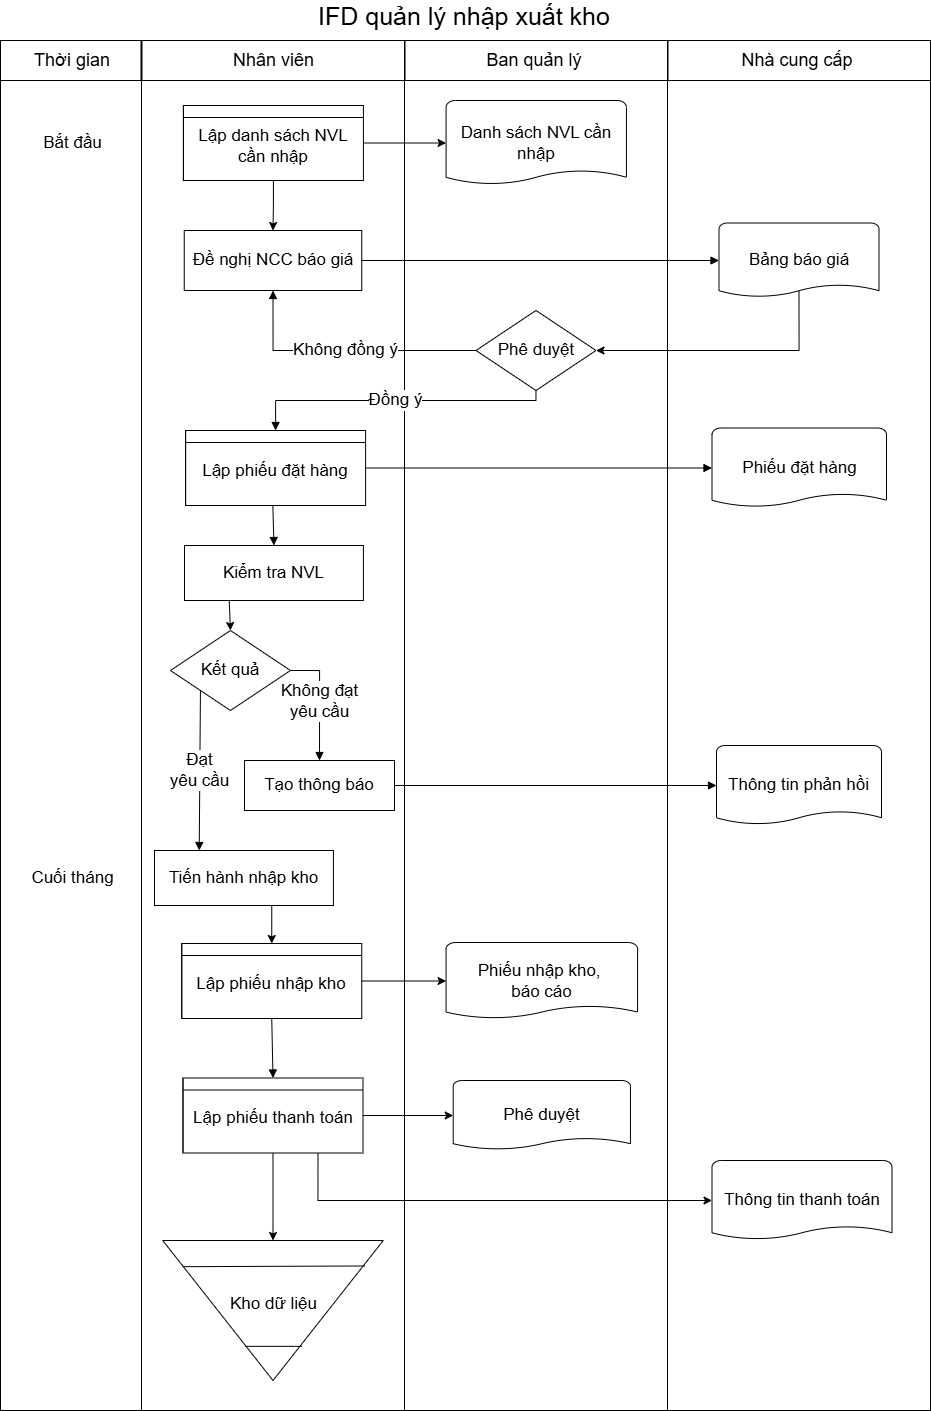

The diagram above was exported from draw.io. Its source (the exported page's mxGraphModel, read from the mxfile embedded in the PNG):
<mxGraphModel dx="2102" dy="1342" grid="1" gridSize="10" guides="1" tooltips="1" connect="1" arrows="1" fold="1" page="1" pageScale="1" pageWidth="827" pageHeight="1169" math="0" shadow="0">
  <root>
    <mxCell id="0" />
    <mxCell id="1" parent="0" />
    <mxCell id="Kb8-jbL2-QePWqqkxjrP-1" parent="1" style="rounded=0;whiteSpace=wrap;html=1;fontSize=17;" value="" vertex="1">
      <mxGeometry height="1370" width="141" x="180" y="520" as="geometry" />
    </mxCell>
    <mxCell id="Kb8-jbL2-QePWqqkxjrP-2" parent="1" style="rounded=0;whiteSpace=wrap;html=1;fontSize=17;" value="" vertex="1">
      <mxGeometry height="1370" width="263" x="321" y="520" as="geometry" />
    </mxCell>
    <mxCell id="Kb8-jbL2-QePWqqkxjrP-3" parent="1" style="rounded=0;whiteSpace=wrap;html=1;fontSize=17;" value="" vertex="1">
      <mxGeometry height="40" width="140.5" x="180" y="520" as="geometry" />
    </mxCell>
    <mxCell id="Kb8-jbL2-QePWqqkxjrP-4" parent="1" style="rounded=0;whiteSpace=wrap;html=1;fontSize=17;" value="" vertex="1">
      <mxGeometry height="40" width="262.5" x="321.5" y="520" as="geometry" />
    </mxCell>
    <mxCell id="Kb8-jbL2-QePWqqkxjrP-5" parent="1" style="rounded=0;whiteSpace=wrap;html=1;fontSize=17;" value="" vertex="1">
      <mxGeometry height="1370" width="263" x="584" y="520" as="geometry" />
    </mxCell>
    <mxCell id="Kb8-jbL2-QePWqqkxjrP-6" parent="1" style="rounded=0;whiteSpace=wrap;html=1;fontSize=17;" value="" vertex="1">
      <mxGeometry height="1370" width="263" x="847" y="520" as="geometry" />
    </mxCell>
    <mxCell id="Kb8-jbL2-QePWqqkxjrP-7" parent="1" style="rounded=0;whiteSpace=wrap;html=1;fontSize=17;" value="" vertex="1">
      <mxGeometry height="40" width="262.5" x="584.5" y="520" as="geometry" />
    </mxCell>
    <mxCell id="Kb8-jbL2-QePWqqkxjrP-8" parent="1" style="rounded=0;whiteSpace=wrap;html=1;fontSize=17;" value="" vertex="1">
      <mxGeometry height="40" width="262.5" x="847.5" y="520" as="geometry" />
    </mxCell>
    <mxCell id="Kb8-jbL2-QePWqqkxjrP-9" parent="1" style="text;html=1;align=center;verticalAlign=middle;whiteSpace=wrap;fillColor=none;strokeColor=none;fontSize=18;" value="Thời gian" vertex="1">
      <mxGeometry height="40" width="144" x="180" y="520" as="geometry" />
    </mxCell>
    <mxCell id="Kb8-jbL2-QePWqqkxjrP-10" parent="1" style="text;html=1;align=center;verticalAlign=middle;whiteSpace=wrap;fillColor=none;strokeColor=none;fontSize=18;" value="Ban quản lý" vertex="1">
      <mxGeometry height="40" width="259.5" x="584.5" y="520" as="geometry" />
    </mxCell>
    <mxCell id="Kb8-jbL2-QePWqqkxjrP-11" parent="1" style="text;html=1;align=center;verticalAlign=middle;whiteSpace=wrap;fillColor=none;strokeColor=none;fontSize=18;" value="Nhà cung cấp" vertex="1">
      <mxGeometry height="40" width="266" x="844" y="520" as="geometry" />
    </mxCell>
    <mxCell id="Kb8-jbL2-QePWqqkxjrP-12" parent="1" style="text;html=1;align=center;verticalAlign=middle;whiteSpace=wrap;fillColor=none;strokeColor=none;fontSize=18;" value="Nhân viên" vertex="1">
      <mxGeometry height="40" width="262.5" x="321.5" y="520" as="geometry" />
    </mxCell>
    <mxCell id="Kb8-jbL2-QePWqqkxjrP-13" parent="1" style="text;html=1;align=center;verticalAlign=middle;whiteSpace=wrap;fillColor=none;strokeColor=none;fontSize=17;" value="Bắt đầu" vertex="1">
      <mxGeometry height="25" width="85" x="209.5" y="610" as="geometry" />
    </mxCell>
    <mxCell id="Kb8-jbL2-QePWqqkxjrP-14" parent="1" style="text;html=1;align=center;verticalAlign=middle;whiteSpace=wrap;fillColor=none;strokeColor=none;fontSize=17;" value="Cuối tháng" vertex="1">
      <mxGeometry height="25" width="85" x="209.5" y="1345" as="geometry" />
    </mxCell>
    <mxCell id="Kb8-jbL2-QePWqqkxjrP-16" parent="1" style="shape=mxgraph.flowchart.document;whiteSpace=wrap;html=1;fillColor=#FFFFFF;strokeColor=#000000;fontSize=17;" value="Danh sách NVL cần&#10;nhập" vertex="1">
      <mxGeometry height="85" width="180.37" x="625.5699999999999" y="580" as="geometry" />
    </mxCell>
    <mxCell id="Kb8-jbL2-QePWqqkxjrP-17" parent="1" style="rounded=0;whiteSpace=wrap;html=1;fillColor=#FFFFFF;strokeColor=#000000;fontSize=17;" value="Đề nghị NCC báo giá" vertex="1">
      <mxGeometry height="60" width="177.5" x="363.75" y="710" as="geometry" />
    </mxCell>
    <mxCell id="yKKyLS9k390tRNiQL1nk-1" edge="1" parent="1" source="Kb8-jbL2-QePWqqkxjrP-18" style="edgeStyle=orthogonalEdgeStyle;rounded=0;orthogonalLoop=1;jettySize=auto;html=1;exitX=0.5;exitY=0.9;exitDx=0;exitDy=0;exitPerimeter=0;entryX=1;entryY=0.5;entryDx=0;entryDy=0;" target="Kb8-jbL2-QePWqqkxjrP-19">
      <mxGeometry relative="1" as="geometry">
        <Array as="points">
          <mxPoint x="979" y="830" />
        </Array>
      </mxGeometry>
    </mxCell>
    <mxCell id="Kb8-jbL2-QePWqqkxjrP-18" parent="1" style="shape=mxgraph.flowchart.document;whiteSpace=wrap;html=1;fillColor=#FFFFFF;strokeColor=#000000;fontSize=17;" value="Bảng báo giá" vertex="1">
      <mxGeometry height="75" width="160" x="898.5" y="702.5" as="geometry" />
    </mxCell>
    <mxCell id="Kb8-jbL2-QePWqqkxjrP-19" parent="1" style="rhombus;whiteSpace=wrap;html=1;fillColor=#FFFFFF;strokeColor=#000000;fontSize=17;" value="Phê duyệt" vertex="1">
      <mxGeometry height="80" width="120" x="655.5" y="790" as="geometry" />
    </mxCell>
    <mxCell id="Kb8-jbL2-QePWqqkxjrP-20" parent="1" style="shape=mxgraph.flowchart.document;whiteSpace=wrap;html=1;fillColor=#FFFFFF;strokeColor=#000000;fontSize=17;" value="Phiếu đặt hàng" vertex="1">
      <mxGeometry height="80" width="174.5" x="891.5" y="907.5" as="geometry" />
    </mxCell>
    <mxCell id="Kb8-jbL2-QePWqqkxjrP-21" edge="1" parent="1" source="Kb8-jbL2-QePWqqkxjrP-22" style="edgeStyle=orthogonalEdgeStyle;rounded=0;orthogonalLoop=1;jettySize=auto;html=1;exitX=0.25;exitY=1;exitDx=0;exitDy=0;entryX=0.5;entryY=0;entryDx=0;entryDy=0;" target="Kb8-jbL2-QePWqqkxjrP-23">
      <mxGeometry relative="1" as="geometry" />
    </mxCell>
    <mxCell id="Kb8-jbL2-QePWqqkxjrP-22" parent="1" style="rounded=0;whiteSpace=wrap;html=1;fillColor=#FFFFFF;strokeColor=#000000;fontSize=17;" value="Kiểm tra NVL" vertex="1">
      <mxGeometry height="55" width="178.91" x="364" y="1025" as="geometry" />
    </mxCell>
    <mxCell id="Kb8-jbL2-QePWqqkxjrP-23" parent="1" style="rhombus;whiteSpace=wrap;html=1;fillColor=#FFFFFF;strokeColor=#000000;fontSize=17;" value="Kết quả" vertex="1">
      <mxGeometry height="80" width="120" x="349.95" y="1110" as="geometry" />
    </mxCell>
    <mxCell id="Kb8-jbL2-QePWqqkxjrP-24" parent="1" style="rounded=0;whiteSpace=wrap;html=1;fillColor=#FFFFFF;strokeColor=#000000;fontSize=17;" value="Tạo thông báo" vertex="1">
      <mxGeometry height="50" width="150" x="424" y="1240" as="geometry" />
    </mxCell>
    <mxCell id="Kb8-jbL2-QePWqqkxjrP-25" parent="1" style="shape=mxgraph.flowchart.document;whiteSpace=wrap;html=1;fillColor=#FFFFFF;strokeColor=#000000;fontSize=17;" value="Thông tin phản hồi" vertex="1">
      <mxGeometry height="80" width="165" x="896" y="1225" as="geometry" />
    </mxCell>
    <mxCell id="Kb8-jbL2-QePWqqkxjrP-26" parent="1" style="shape=mxgraph.flowchart.document;whiteSpace=wrap;html=1;fillColor=#FFFFFF;strokeColor=#000000;fontSize=17;" value="Phiếu nhập kho,&amp;nbsp;&lt;div&gt;báo cáo&lt;/div&gt;" vertex="1">
      <mxGeometry height="77" width="191.5" x="625.5699999999999" y="1422" as="geometry" />
    </mxCell>
    <mxCell id="Kb8-jbL2-QePWqqkxjrP-27" parent="1" style="shape=mxgraph.flowchart.document;whiteSpace=wrap;html=1;fillColor=#FFFFFF;strokeColor=#000000;fontSize=17;" value="Phê duyệt" vertex="1">
      <mxGeometry height="70" width="177.25" x="632.7" y="1560" as="geometry" />
    </mxCell>
    <mxCell id="Kb8-jbL2-QePWqqkxjrP-28" parent="1" style="shape=mxgraph.flowchart.document;whiteSpace=wrap;html=1;fillColor=#FFFFFF;strokeColor=#000000;fontSize=17;" value="Thông tin thanh toán" vertex="1">
      <mxGeometry height="80" width="180" x="891.5" y="1640" as="geometry" />
    </mxCell>
    <mxCell id="Kb8-jbL2-QePWqqkxjrP-29" edge="1" parent="1" source="Kb8-jbL2-QePWqqkxjrP-17" style="endArrow=block;endFill=1;html=1;strokeColor=#000000;exitX=1;exitY=0.5;exitDx=0;exitDy=0;entryX=0;entryY=0.5;entryDx=0;entryDy=0;entryPerimeter=0;fontSize=17;" target="Kb8-jbL2-QePWqqkxjrP-18" value="">
      <mxGeometry relative="1" as="geometry" />
    </mxCell>
    <mxCell id="Kb8-jbL2-QePWqqkxjrP-30" edge="1" parent="1" source="Kb8-jbL2-QePWqqkxjrP-19" style="endArrow=block;endFill=1;html=1;strokeColor=#000000;exitX=0;exitY=0.5;exitDx=0;exitDy=0;fontSize=17;edgeStyle=orthogonalEdgeStyle;entryX=0.5;entryY=1;entryDx=0;entryDy=0;rounded=0;curved=0;" target="Kb8-jbL2-QePWqqkxjrP-17" value="Không đồng ý">
      <mxGeometry relative="1" as="geometry">
        <mxPoint x="449" y="835" as="targetPoint" />
      </mxGeometry>
    </mxCell>
    <mxCell id="Kb8-jbL2-QePWqqkxjrP-31" edge="1" parent="1" source="Kb8-jbL2-QePWqqkxjrP-19" style="endArrow=block;endFill=1;html=1;strokeColor=#000000;exitX=0.5;exitY=1;exitDx=0;exitDy=0;entryX=0.5;entryY=0;entryDx=0;entryDy=0;edgeStyle=orthogonalEdgeStyle;rounded=0;fontSize=17;" target="Kb8-jbL2-QePWqqkxjrP-39" value="Đồng ý">
      <mxGeometry relative="1" as="geometry">
        <Array as="points">
          <mxPoint x="716" y="880" />
          <mxPoint x="455" y="880" />
        </Array>
        <mxPoint x="451.5" y="910" as="targetPoint" />
      </mxGeometry>
    </mxCell>
    <mxCell id="Kb8-jbL2-QePWqqkxjrP-32" edge="1" parent="1" source="Kb8-jbL2-QePWqqkxjrP-39" style="endArrow=block;endFill=1;html=1;strokeColor=#000000;exitX=1;exitY=0.5;exitDx=0;exitDy=0;entryX=0;entryY=0.5;entryDx=0;entryDy=0;entryPerimeter=0;fontSize=17;" target="Kb8-jbL2-QePWqqkxjrP-20" value="">
      <mxGeometry relative="1" as="geometry">
        <mxPoint x="539" y="932.5" as="sourcePoint" />
      </mxGeometry>
    </mxCell>
    <mxCell id="Kb8-jbL2-QePWqqkxjrP-33" edge="1" parent="1" style="endArrow=block;endFill=1;html=1;strokeColor=#000000;exitX=0.5;exitY=1;exitDx=0;exitDy=0;entryX=0.5;entryY=0;entryDx=0;entryDy=0;fontSize=17;" target="Kb8-jbL2-QePWqqkxjrP-22" value="">
      <mxGeometry relative="1" as="geometry">
        <mxPoint x="451.5" y="955" as="sourcePoint" />
      </mxGeometry>
    </mxCell>
    <mxCell id="Kb8-jbL2-QePWqqkxjrP-34" edge="1" parent="1" source="Kb8-jbL2-QePWqqkxjrP-23" style="endArrow=block;endFill=1;html=1;strokeColor=#000000;exitX=1;exitY=0.5;exitDx=0;exitDy=0;entryX=0.5;entryY=0;entryDx=0;entryDy=0;fontSize=17;edgeStyle=orthogonalEdgeStyle;rounded=0;curved=0;" target="Kb8-jbL2-QePWqqkxjrP-24" value="Không đạt&#10;yêu cầu">
      <mxGeometry relative="1" as="geometry" />
    </mxCell>
    <mxCell id="Kb8-jbL2-QePWqqkxjrP-35" edge="1" parent="1" source="Kb8-jbL2-QePWqqkxjrP-24" style="endArrow=block;endFill=1;html=1;strokeColor=#000000;exitX=1;exitY=0.5;exitDx=0;exitDy=0;entryX=0;entryY=0.5;entryDx=0;entryDy=0;entryPerimeter=0;fontSize=17;" target="Kb8-jbL2-QePWqqkxjrP-25" value="">
      <mxGeometry relative="1" as="geometry" />
    </mxCell>
    <mxCell id="Kb8-jbL2-QePWqqkxjrP-36" edge="1" parent="1" source="Kb8-jbL2-QePWqqkxjrP-23" style="endArrow=block;endFill=1;html=1;strokeColor=#000000;exitX=0;exitY=1;exitDx=0;exitDy=0;entryX=0.25;entryY=0;entryDx=0;entryDy=0;fontSize=17;" target="Kb8-jbL2-QePWqqkxjrP-47" value="Đạt&#10;yêu cầu">
      <mxGeometry relative="1" as="geometry">
        <mxPoint x="451.5" y="1345" as="targetPoint" />
      </mxGeometry>
    </mxCell>
    <mxCell id="Kb8-jbL2-QePWqqkxjrP-37" edge="1" parent="1" source="Kb8-jbL2-QePWqqkxjrP-40" style="endArrow=block;endFill=1;html=1;strokeColor=#000000;exitX=0.5;exitY=1;exitDx=0;exitDy=0;entryX=0.5;entryY=0;entryDx=0;entryDy=0;fontSize=17;" target="Kb8-jbL2-QePWqqkxjrP-50" value="">
      <mxGeometry relative="1" as="geometry">
        <mxPoint x="454" y="1475" as="sourcePoint" />
        <mxPoint x="454" y="1617" as="targetPoint" />
      </mxGeometry>
    </mxCell>
    <mxCell id="yKKyLS9k390tRNiQL1nk-3" edge="1" parent="1" source="Kb8-jbL2-QePWqqkxjrP-38" style="edgeStyle=orthogonalEdgeStyle;rounded=0;orthogonalLoop=1;jettySize=auto;html=1;exitX=0.5;exitY=1;exitDx=0;exitDy=0;entryX=0.5;entryY=0;entryDx=0;entryDy=0;" target="Kb8-jbL2-QePWqqkxjrP-17">
      <mxGeometry relative="1" as="geometry" />
    </mxCell>
    <mxCell id="Kb8-jbL2-QePWqqkxjrP-38" parent="1" style="shape=internalStorage;whiteSpace=wrap;html=1;dx=0;dy=12;fillColor=#FFFFFF;strokeColor=#000000;fontSize=17;spacingTop=6;" value="&lt;span&gt;Lập danh sách NVL&lt;/span&gt;&lt;br&gt;&lt;span&gt;cần nhập&lt;/span&gt;" vertex="1">
      <mxGeometry height="75" width="180" x="362.91" y="585" as="geometry" />
    </mxCell>
    <mxCell id="Kb8-jbL2-QePWqqkxjrP-39" parent="1" style="shape=internalStorage;whiteSpace=wrap;html=1;dx=0;dy=12;fillColor=#FFFFFF;strokeColor=#000000;fontSize=17;spacingTop=6;" value="&lt;span&gt;Lập phiếu đặt hàng&lt;/span&gt;" vertex="1">
      <mxGeometry height="75" width="180" x="365.09000000000003" y="910" as="geometry" />
    </mxCell>
    <mxCell id="Kb8-jbL2-QePWqqkxjrP-40" parent="1" style="shape=internalStorage;whiteSpace=wrap;html=1;dx=0;dy=12;fillColor=#FFFFFF;strokeColor=#000000;fontSize=17;spacingTop=6;" value="&lt;span&gt;Lập phiếu nhập kho&lt;/span&gt;" vertex="1">
      <mxGeometry height="75" width="180" x="361.25" y="1423" as="geometry" />
    </mxCell>
    <mxCell id="Kb8-jbL2-QePWqqkxjrP-41" parent="1" style="shape=triangle;whiteSpace=wrap;html=1;direction=south;fillColor=#FFFFFF;strokeColor=#000000;fontSize=17;" value="" vertex="1">
      <mxGeometry height="140" width="220.5" x="342.25" y="1720" as="geometry" />
    </mxCell>
    <mxCell id="Kb8-jbL2-QePWqqkxjrP-42" edge="1" parent="1" source="Kb8-jbL2-QePWqqkxjrP-41" style="endArrow=none;html=1;rounded=0;fontFamily=Helvetica;fontSize=17;fontColor=default;exitX=0.187;exitY=0.909;exitDx=0;exitDy=0;exitPerimeter=0;entryX=0.182;entryY=0.084;entryDx=0;entryDy=0;entryPerimeter=0;" target="Kb8-jbL2-QePWqqkxjrP-41" value="">
      <mxGeometry height="50" relative="1" width="50" as="geometry">
        <mxPoint x="432.25" y="1610" as="sourcePoint" />
        <mxPoint x="482.25" y="1560" as="targetPoint" />
      </mxGeometry>
    </mxCell>
    <mxCell id="Kb8-jbL2-QePWqqkxjrP-43" edge="1" parent="1" source="Kb8-jbL2-QePWqqkxjrP-41" style="endArrow=none;html=1;rounded=0;fontFamily=Helvetica;fontSize=17;fontColor=default;exitX=0.756;exitY=0.625;exitDx=0;exitDy=0;exitPerimeter=0;entryX=0.756;entryY=0.368;entryDx=0;entryDy=0;entryPerimeter=0;" target="Kb8-jbL2-QePWqqkxjrP-41" value="">
      <mxGeometry height="50" relative="1" width="50" as="geometry">
        <mxPoint x="432.25" y="1610" as="sourcePoint" />
        <mxPoint x="482.25" y="1820" as="targetPoint" />
      </mxGeometry>
    </mxCell>
    <mxCell id="Kb8-jbL2-QePWqqkxjrP-44" parent="1" style="text;html=1;whiteSpace=wrap;strokeColor=none;fillColor=none;align=center;verticalAlign=middle;rounded=0;fontFamily=Helvetica;fontSize=17;fontColor=default;" value="&lt;span&gt;Kho dữ liệu&lt;/span&gt;" vertex="1">
      <mxGeometry height="32" width="106.74" x="400.22" y="1768" as="geometry" />
    </mxCell>
    <mxCell id="Kb8-jbL2-QePWqqkxjrP-45" edge="1" parent="1" source="Kb8-jbL2-QePWqqkxjrP-38" style="edgeStyle=orthogonalEdgeStyle;rounded=0;orthogonalLoop=1;jettySize=auto;html=1;exitX=1;exitY=0.5;exitDx=0;exitDy=0;entryX=0;entryY=0.5;entryDx=0;entryDy=0;entryPerimeter=0;" target="Kb8-jbL2-QePWqqkxjrP-16">
      <mxGeometry relative="1" as="geometry" />
    </mxCell>
    <mxCell id="Kb8-jbL2-QePWqqkxjrP-46" edge="1" parent="1" source="Kb8-jbL2-QePWqqkxjrP-47" style="edgeStyle=orthogonalEdgeStyle;rounded=0;orthogonalLoop=1;jettySize=auto;html=1;exitX=0.681;exitY=0.977;exitDx=0;exitDy=0;entryX=0.5;entryY=0;entryDx=0;entryDy=0;exitPerimeter=0;" target="Kb8-jbL2-QePWqqkxjrP-40">
      <mxGeometry relative="1" as="geometry" />
    </mxCell>
    <mxCell id="Kb8-jbL2-QePWqqkxjrP-47" parent="1" style="rounded=0;whiteSpace=wrap;html=1;fillColor=#FFFFFF;strokeColor=#000000;fontSize=17;" value="Tiến hành nhập kho" vertex="1">
      <mxGeometry height="55" width="178.91" x="334" y="1330" as="geometry" />
    </mxCell>
    <mxCell id="Kb8-jbL2-QePWqqkxjrP-48" edge="1" parent="1" source="Kb8-jbL2-QePWqqkxjrP-40" style="edgeStyle=orthogonalEdgeStyle;rounded=0;orthogonalLoop=1;jettySize=auto;html=1;exitX=1;exitY=0.5;exitDx=0;exitDy=0;entryX=0;entryY=0.5;entryDx=0;entryDy=0;entryPerimeter=0;" target="Kb8-jbL2-QePWqqkxjrP-26">
      <mxGeometry relative="1" as="geometry" />
    </mxCell>
    <mxCell id="Kb8-jbL2-QePWqqkxjrP-49" edge="1" parent="1" source="Kb8-jbL2-QePWqqkxjrP-50" style="edgeStyle=orthogonalEdgeStyle;rounded=0;orthogonalLoop=1;jettySize=auto;html=1;exitX=0.5;exitY=1;exitDx=0;exitDy=0;entryX=0;entryY=0.5;entryDx=0;entryDy=0;" target="Kb8-jbL2-QePWqqkxjrP-41">
      <mxGeometry relative="1" as="geometry" />
    </mxCell>
    <mxCell id="Kb8-jbL2-QePWqqkxjrP-50" parent="1" style="shape=internalStorage;whiteSpace=wrap;html=1;dx=0;dy=12;fillColor=#FFFFFF;strokeColor=#000000;fontSize=17;spacingTop=6;" value="Lập phiếu thanh toán" vertex="1">
      <mxGeometry height="75" width="180" x="362.5" y="1557.5" as="geometry" />
    </mxCell>
    <mxCell id="Kb8-jbL2-QePWqqkxjrP-51" edge="1" parent="1" source="Kb8-jbL2-QePWqqkxjrP-50" style="edgeStyle=orthogonalEdgeStyle;rounded=0;orthogonalLoop=1;jettySize=auto;html=1;exitX=1;exitY=0.5;exitDx=0;exitDy=0;entryX=0;entryY=0.5;entryDx=0;entryDy=0;entryPerimeter=0;" target="Kb8-jbL2-QePWqqkxjrP-27">
      <mxGeometry relative="1" as="geometry" />
    </mxCell>
    <mxCell id="Kb8-jbL2-QePWqqkxjrP-52" edge="1" parent="1" source="Kb8-jbL2-QePWqqkxjrP-50" style="edgeStyle=orthogonalEdgeStyle;rounded=0;orthogonalLoop=1;jettySize=auto;html=1;exitX=0.75;exitY=1;exitDx=0;exitDy=0;entryX=0;entryY=0.5;entryDx=0;entryDy=0;entryPerimeter=0;" target="Kb8-jbL2-QePWqqkxjrP-28">
      <mxGeometry relative="1" as="geometry" />
    </mxCell>
    <mxCell id="9I1DQ7xWc54WcEdIB6bu-1" parent="1" style="text;html=1;whiteSpace=wrap;strokeColor=none;fillColor=none;align=center;verticalAlign=middle;rounded=0;fontSize=25;" value="IFD quản lý nhập xuất kho" vertex="1">
      <mxGeometry height="30" width="440" x="424" y="480" as="geometry" />
    </mxCell>
  </root>
</mxGraphModel>